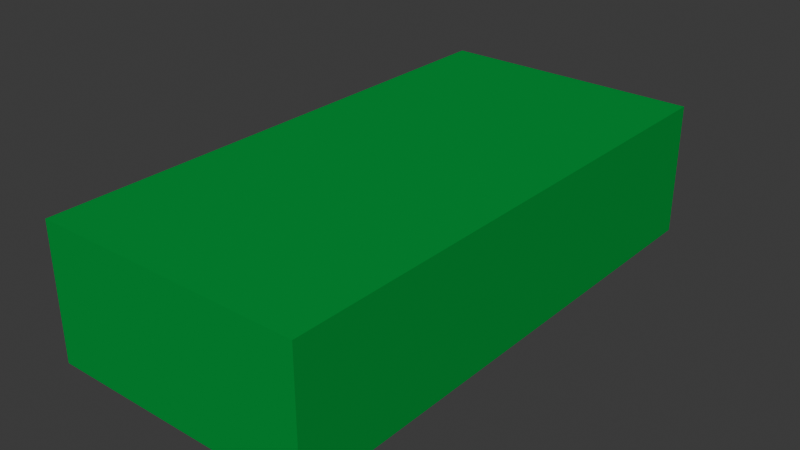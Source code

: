 # Source: pieza1Planeta5.blend  (saved by Blender 4.1.24; exported with 4.5.12 LTS)
import bpy
from mathutils import Matrix  # noqa: F401  (used for matrix-valued properties, if any)

bpy.ops.wm.read_factory_settings(use_empty=True)
scene = bpy.context.scene
scene.name = 'Scene'

# ---- collections
col_collection = bpy.data.collections.new('Collection'); scene.collection.children.link(col_collection)

# ---- materials (node trees are filled in below, after node groups)
mat_material = bpy.data.materials.new('Material')
mat_material.alpha_threshold = 0.0
mat_material.use_transparent_shadow = False
mat_material.roughness = 0.5
mat_material.line_color = (0.0, 0.0, 0.0, 1.0)

# ---- material node trees
mat_material.use_nodes = True; mat_material.node_tree.nodes.clear()
_N = mat_material.node_tree.nodes; _L = mat_material.node_tree.links
n0 = _N.new('ShaderNodeOutputMaterial'); n0.name = 'Material Output'; n0.location = (300, 300)
n1 = _N.new('ShaderNodeBsdfPrincipled'); n1.name = 'Principled BSDF'; n1.location = (10, 300)
n1.inputs[0].default_value = (0.0, 0.308, 0.04818, 1.0)
n1.inputs[2].default_value = 1.0
n1.inputs[3].default_value = 1.0
_L.new(n1.outputs[0], n0.inputs[0])
n0.is_active_output = True

# ---- world
world_world = bpy.data.worlds.new('World'); scene.world = world_world
world_world.use_nodes = True; world_world.node_tree.nodes.clear()
_N = world_world.node_tree.nodes; _L = world_world.node_tree.links
n0 = _N.new('ShaderNodeOutputWorld'); n0.name = 'World Output'; n0.location = (300, 300)
n1 = _N.new('ShaderNodeBackground'); n1.name = 'Background'; n1.location = (10, 300)
n1.inputs[0].default_value = (0.05088, 0.05088, 0.05088, 1.0)
_L.new(n1.outputs[0], n0.inputs[0])
n0.is_active_output = True
world_world.color = (0.05088, 0.05088, 0.05088)
world_world.use_sun_shadow = False
world_world.sun_shadow_jitter_overblur = 0.0

# ---- meshes
me_cube_001 = bpy.data.meshes.new('Cube.001')
me_cube_001.from_pydata([(-1.0, -1.0, -1.0), (-1.0, -1.0, 1.0), (-1.0, 1.0, -1.0), (-1.0, 1.0, 1.0), (1.0, -1.0, -1.0), (1.0, -1.0, 1.0), (1.0, 1.0, -1.0), (1.0, 1.0, 1.0)], [], [(0, 1, 3, 2), (2, 3, 7, 6), (6, 7, 5, 4), (4, 5, 1, 0), (2, 6, 4, 0), (7, 3, 1, 5)])
_uv = me_cube_001.uv_layers.new(name='UVMap')
_uv.uv.foreach_set('vector', [0.375, 0.0, 0.625, 0.0, 0.625, 0.25, 0.375, 0.25, 0.375, 0.25, 0.625, 0.25, 0.625, 0.5, 0.375, 0.5, 0.375, 0.5, 0.625, 0.5, 0.625, 0.75, 0.375, 0.75, 0.375, 0.75, 0.625, 0.75, 0.625, 1.0, 0.375, 1.0, 0.125, 0.5, 0.375, 0.5, 0.375, 0.75, 0.125, 0.75, 0.625, 0.5, 0.875, 0.5, 0.875, 0.75, 0.625, 0.75])
me_cube_001.materials.append(mat_material)
me_cube_001.update()

# ---- objects
ob_cube = bpy.data.objects.new('Cube', me_cube_001)

# ---- transforms, parenting, visibility, modifiers, constraints
ob_cube.location = (0.0, 0.0, 0.0)
ob_cube.scale = (1.0, 2.0, 0.5)

# ---- collection membership
col_collection.objects.link(ob_cube)

# ---- scene / render settings (as saved in the file)
scene.frame_start = 1; scene.frame_end = 250; scene.frame_set(1)
scene.render.engine = 'BLENDER_EEVEE_NEXT'
scene.cycles.sampling_pattern = 'TABULATED_SOBOL'
scene.eevee.ray_tracing_options.trace_max_roughness = 0.0
bpy.context.view_layer.update()

# ---- added for rendering (the .blend has no active camera and no usable light): camera, sun
cam_auto = bpy.data.cameras.new('AutoCamera')
cam_auto.lens = 50.0
cam_auto.sensor_width = 36.0
cam_auto.clip_end = 1000.0
ob_auto_camera = bpy.data.objects.new('AutoCamera', cam_auto)
scene.collection.objects.link(ob_auto_camera)
ob_auto_camera.location = (4.23991, -5.08789, 3.39193)
ob_auto_camera.rotation_euler = (1.09748, -7.21219e-08, 0.694738)
scene.camera = ob_auto_camera
light_auto_sun = bpy.data.lights.new('AutoSun', 'SUN')
light_auto_sun.energy = 3.0
light_auto_sun.angle = 0.0523599
ob_auto_sun = bpy.data.objects.new('AutoSun', light_auto_sun)
scene.collection.objects.link(ob_auto_sun)
ob_auto_sun.rotation_euler = (0.872665, 0.174533, 0.523599)
bpy.context.view_layer.update()
